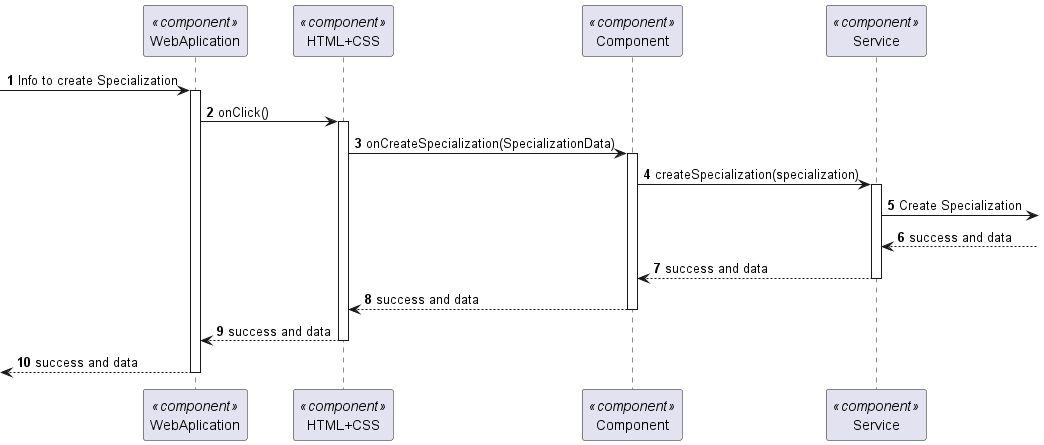

The diagram above was rendered by PlantUML. Its source (embedded in the PNG):
@startuml 6.2.6
skinparam packageStyle rectangle
skinparam shadowing false

autonumber

participant "WebAplication" as FE <<component>>
participant "HTML+CSS" as HT <<component>>
participant "Component" as CM <<component>>
participant "Service" as SERV <<component>>





-> FE : Info to create Specialization
activate FE

FE -> HT : onClick()
activate HT

HT -> CM : onCreateSpecialization(SpecializationData)
activate CM

CM -> SERV : createSpecialization(specialization)
activate SERV

SERV -> : Create Specialization

 SERV <--: success and data


 SERV--> CM : success and data

deactivate  SERV

 CM --> HT : success and data
  deactivate CM
 HT --> FE : success and data

deactivate HT


<-- FE   : success and data
deactivate FE

@enduml